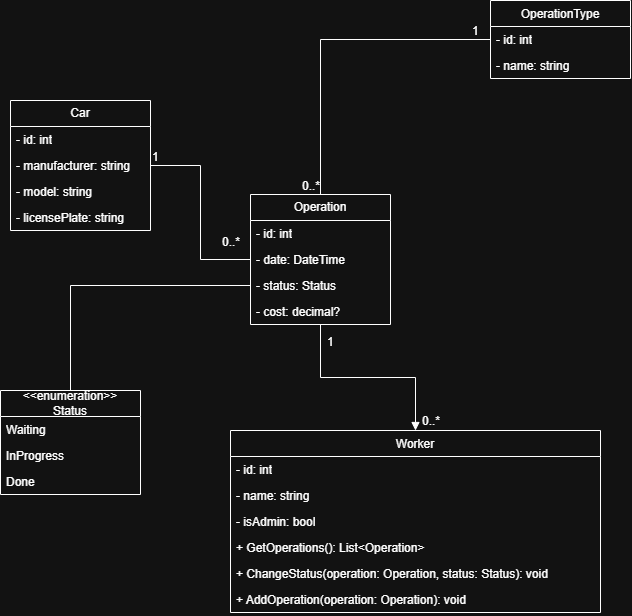

The diagram above was exported from draw.io. Its source (the exported page's mxGraphModel, read from the mxfile embedded in the PNG):
<mxGraphModel dx="2046" dy="1140" grid="1" gridSize="10" guides="1" tooltips="1" connect="1" arrows="1" fold="1" page="1" pageScale="1" pageWidth="850" pageHeight="1100" math="0" shadow="0">
  <root>
    <mxCell id="0" />
    <mxCell id="1" parent="0" />
    <mxCell id="1D4_eGwMI1QoCOs6avCR-12" parent="1" style="swimlane;fontStyle=0;childLayout=stackLayout;horizontal=1;startSize=26;fillColor=none;horizontalStack=0;resizeParent=1;resizeParentMax=0;resizeLast=0;collapsible=1;marginBottom=0;whiteSpace=wrap;html=1;" value="Car" vertex="1">
      <mxGeometry height="130" width="140" x="110" y="140" as="geometry" />
    </mxCell>
    <mxCell id="1D4_eGwMI1QoCOs6avCR-24" parent="1D4_eGwMI1QoCOs6avCR-12" style="text;strokeColor=none;fillColor=none;align=left;verticalAlign=top;spacingLeft=4;spacingRight=4;overflow=hidden;rotatable=0;points=[[0,0.5],[1,0.5]];portConstraint=eastwest;whiteSpace=wrap;html=1;" value="- id: int" vertex="1">
      <mxGeometry height="26" width="140" y="26" as="geometry" />
    </mxCell>
    <mxCell id="1D4_eGwMI1QoCOs6avCR-13" parent="1D4_eGwMI1QoCOs6avCR-12" style="text;strokeColor=none;fillColor=none;align=left;verticalAlign=top;spacingLeft=4;spacingRight=4;overflow=hidden;rotatable=0;points=[[0,0.5],[1,0.5]];portConstraint=eastwest;whiteSpace=wrap;html=1;" value="- manufacturer: string" vertex="1">
      <mxGeometry height="26" width="140" y="52" as="geometry" />
    </mxCell>
    <mxCell id="1D4_eGwMI1QoCOs6avCR-14" parent="1D4_eGwMI1QoCOs6avCR-12" style="text;strokeColor=none;fillColor=none;align=left;verticalAlign=top;spacingLeft=4;spacingRight=4;overflow=hidden;rotatable=0;points=[[0,0.5],[1,0.5]];portConstraint=eastwest;whiteSpace=wrap;html=1;" value="- model: string" vertex="1">
      <mxGeometry height="26" width="140" y="78" as="geometry" />
    </mxCell>
    <mxCell id="1D4_eGwMI1QoCOs6avCR-15" parent="1D4_eGwMI1QoCOs6avCR-12" style="text;strokeColor=none;fillColor=none;align=left;verticalAlign=top;spacingLeft=4;spacingRight=4;overflow=hidden;rotatable=0;points=[[0,0.5],[1,0.5]];portConstraint=eastwest;whiteSpace=wrap;html=1;" value="- licensePlate: string" vertex="1">
      <mxGeometry height="26" width="140" y="104" as="geometry" />
    </mxCell>
    <mxCell id="1D4_eGwMI1QoCOs6avCR-16" parent="1" style="swimlane;fontStyle=0;childLayout=stackLayout;horizontal=1;startSize=26;fillColor=none;horizontalStack=0;resizeParent=1;resizeParentMax=0;resizeLast=0;collapsible=1;marginBottom=0;whiteSpace=wrap;html=1;" value="Operation" vertex="1">
      <mxGeometry height="130" width="140" x="350" y="234" as="geometry" />
    </mxCell>
    <mxCell id="1D4_eGwMI1QoCOs6avCR-25" parent="1D4_eGwMI1QoCOs6avCR-16" style="text;strokeColor=none;fillColor=none;align=left;verticalAlign=top;spacingLeft=4;spacingRight=4;overflow=hidden;rotatable=0;points=[[0,0.5],[1,0.5]];portConstraint=eastwest;whiteSpace=wrap;html=1;" value="- id: int" vertex="1">
      <mxGeometry height="26" width="140" y="26" as="geometry" />
    </mxCell>
    <mxCell id="1D4_eGwMI1QoCOs6avCR-17" parent="1D4_eGwMI1QoCOs6avCR-16" style="text;strokeColor=none;fillColor=none;align=left;verticalAlign=top;spacingLeft=4;spacingRight=4;overflow=hidden;rotatable=0;points=[[0,0.5],[1,0.5]];portConstraint=eastwest;whiteSpace=wrap;html=1;" value="- date: DateTime" vertex="1">
      <mxGeometry height="26" width="140" y="52" as="geometry" />
    </mxCell>
    <mxCell id="1D4_eGwMI1QoCOs6avCR-18" parent="1D4_eGwMI1QoCOs6avCR-16" style="text;strokeColor=none;fillColor=none;align=left;verticalAlign=top;spacingLeft=4;spacingRight=4;overflow=hidden;rotatable=0;points=[[0,0.5],[1,0.5]];portConstraint=eastwest;whiteSpace=wrap;html=1;" value="- status: Status" vertex="1">
      <mxGeometry height="26" width="140" y="78" as="geometry" />
    </mxCell>
    <mxCell id="1D4_eGwMI1QoCOs6avCR-19" parent="1D4_eGwMI1QoCOs6avCR-16" style="text;strokeColor=none;fillColor=none;align=left;verticalAlign=top;spacingLeft=4;spacingRight=4;overflow=hidden;rotatable=0;points=[[0,0.5],[1,0.5]];portConstraint=eastwest;whiteSpace=wrap;html=1;" value="- cost: decimal?" vertex="1">
      <mxGeometry height="26" width="140" y="104" as="geometry" />
    </mxCell>
    <mxCell id="1D4_eGwMI1QoCOs6avCR-41" parent="1" style="swimlane;fontStyle=0;childLayout=stackLayout;horizontal=1;startSize=26;fillColor=none;horizontalStack=0;resizeParent=1;resizeParentMax=0;resizeLast=0;collapsible=1;marginBottom=0;whiteSpace=wrap;html=1;" value="&amp;lt;&amp;lt;enumeration&amp;gt;&amp;gt;&lt;div&gt;Status&lt;/div&gt;" vertex="1">
      <mxGeometry height="104" width="140" x="100" y="430" as="geometry" />
    </mxCell>
    <mxCell id="1D4_eGwMI1QoCOs6avCR-42" parent="1D4_eGwMI1QoCOs6avCR-41" style="text;strokeColor=none;fillColor=none;align=left;verticalAlign=top;spacingLeft=4;spacingRight=4;overflow=hidden;rotatable=0;points=[[0,0.5],[1,0.5]];portConstraint=eastwest;whiteSpace=wrap;html=1;" value="Waiting" vertex="1">
      <mxGeometry height="26" width="140" y="26" as="geometry" />
    </mxCell>
    <mxCell id="1D4_eGwMI1QoCOs6avCR-43" parent="1D4_eGwMI1QoCOs6avCR-41" style="text;strokeColor=none;fillColor=none;align=left;verticalAlign=top;spacingLeft=4;spacingRight=4;overflow=hidden;rotatable=0;points=[[0,0.5],[1,0.5]];portConstraint=eastwest;whiteSpace=wrap;html=1;" value="InProgress" vertex="1">
      <mxGeometry height="26" width="140" y="52" as="geometry" />
    </mxCell>
    <mxCell id="1D4_eGwMI1QoCOs6avCR-44" parent="1D4_eGwMI1QoCOs6avCR-41" style="text;strokeColor=none;fillColor=none;align=left;verticalAlign=top;spacingLeft=4;spacingRight=4;overflow=hidden;rotatable=0;points=[[0,0.5],[1,0.5]];portConstraint=eastwest;whiteSpace=wrap;html=1;" value="Done" vertex="1">
      <mxGeometry height="26" width="140" y="78" as="geometry" />
    </mxCell>
    <mxCell id="1D4_eGwMI1QoCOs6avCR-46" edge="1" parent="1" source="1D4_eGwMI1QoCOs6avCR-41" style="endArrow=none;html=1;edgeStyle=orthogonalEdgeStyle;rounded=0;fontFamily=Helvetica;fontSize=12;fontColor=default;resizable=1;entryX=0;entryY=0.5;entryDx=0;entryDy=0;" target="1D4_eGwMI1QoCOs6avCR-18" value="">
      <mxGeometry relative="1" as="geometry">
        <mxPoint x="350" y="480" as="sourcePoint" />
        <mxPoint x="350" y="346.01" as="targetPoint" />
      </mxGeometry>
    </mxCell>
    <mxCell id="1D4_eGwMI1QoCOs6avCR-50" edge="1" parent="1" source="1D4_eGwMI1QoCOs6avCR-12" style="endArrow=none;endFill=0;html=1;edgeStyle=orthogonalEdgeStyle;align=left;verticalAlign=top;rounded=0;fontFamily=Helvetica;fontSize=12;fontColor=default;resizable=1;" target="1D4_eGwMI1QoCOs6avCR-16" value="">
      <mxGeometry relative="1" x="-1" as="geometry">
        <mxPoint x="250" y="203" as="sourcePoint" />
        <mxPoint x="510" y="480" as="targetPoint" />
      </mxGeometry>
    </mxCell>
    <mxCell id="1D4_eGwMI1QoCOs6avCR-51" connectable="0" parent="1D4_eGwMI1QoCOs6avCR-50" style="edgeLabel;resizable=1;html=1;align=left;verticalAlign=bottom;fontFamily=Helvetica;fontSize=12;fontColor=default;" value="1" vertex="1">
      <mxGeometry relative="1" x="-1" as="geometry" />
    </mxCell>
    <mxCell id="1D4_eGwMI1QoCOs6avCR-54" parent="1" style="swimlane;fontStyle=0;childLayout=stackLayout;horizontal=1;startSize=26;fillColor=none;horizontalStack=0;resizeParent=1;resizeParentMax=0;resizeLast=0;collapsible=1;marginBottom=0;whiteSpace=wrap;html=1;pointerEvents=0;align=center;verticalAlign=top;fontFamily=Helvetica;fontSize=12;fontColor=default;" value="Worker" vertex="1">
      <mxGeometry height="182" width="370" x="330" y="470" as="geometry" />
    </mxCell>
    <mxCell id="1D4_eGwMI1QoCOs6avCR-55" parent="1D4_eGwMI1QoCOs6avCR-54" style="text;strokeColor=none;fillColor=none;align=left;verticalAlign=top;spacingLeft=4;spacingRight=4;overflow=hidden;rotatable=0;points=[[0,0.5],[1,0.5]];portConstraint=eastwest;whiteSpace=wrap;html=1;fontFamily=Helvetica;fontSize=12;fontColor=default;" value="- id: int" vertex="1">
      <mxGeometry height="26" width="370" y="26" as="geometry" />
    </mxCell>
    <mxCell id="1D4_eGwMI1QoCOs6avCR-56" parent="1D4_eGwMI1QoCOs6avCR-54" style="text;strokeColor=none;fillColor=none;align=left;verticalAlign=top;spacingLeft=4;spacingRight=4;overflow=hidden;rotatable=0;points=[[0,0.5],[1,0.5]];portConstraint=eastwest;whiteSpace=wrap;html=1;fontFamily=Helvetica;fontSize=12;fontColor=default;" value="- name: string" vertex="1">
      <mxGeometry height="26" width="370" y="52" as="geometry" />
    </mxCell>
    <mxCell id="1D4_eGwMI1QoCOs6avCR-57" parent="1D4_eGwMI1QoCOs6avCR-54" style="text;strokeColor=none;fillColor=none;align=left;verticalAlign=top;spacingLeft=4;spacingRight=4;overflow=hidden;rotatable=0;points=[[0,0.5],[1,0.5]];portConstraint=eastwest;whiteSpace=wrap;html=1;fontFamily=Helvetica;fontSize=12;fontColor=default;" value="- isAdmin: bool" vertex="1">
      <mxGeometry height="26" width="370" y="78" as="geometry" />
    </mxCell>
    <mxCell id="1D4_eGwMI1QoCOs6avCR-77" parent="1D4_eGwMI1QoCOs6avCR-54" style="text;strokeColor=none;fillColor=none;align=left;verticalAlign=top;spacingLeft=4;spacingRight=4;overflow=hidden;rotatable=0;points=[[0,0.5],[1,0.5]];portConstraint=eastwest;whiteSpace=wrap;html=1;fontFamily=Helvetica;fontSize=12;fontColor=default;" value="+ GetOperations(): List&amp;lt;Operation&amp;gt;&amp;nbsp;" vertex="1">
      <mxGeometry height="26" width="370" y="104" as="geometry" />
    </mxCell>
    <mxCell id="1D4_eGwMI1QoCOs6avCR-78" parent="1D4_eGwMI1QoCOs6avCR-54" style="text;strokeColor=none;fillColor=none;align=left;verticalAlign=top;spacingLeft=4;spacingRight=4;overflow=hidden;rotatable=0;points=[[0,0.5],[1,0.5]];portConstraint=eastwest;whiteSpace=wrap;html=1;fontFamily=Helvetica;fontSize=12;fontColor=default;" value="+ ChangeStatus(operation: Operation, status: Status): void&amp;nbsp;" vertex="1">
      <mxGeometry height="26" width="370" y="130" as="geometry" />
    </mxCell>
    <mxCell id="1D4_eGwMI1QoCOs6avCR-79" parent="1D4_eGwMI1QoCOs6avCR-54" style="text;strokeColor=none;fillColor=none;align=left;verticalAlign=top;spacingLeft=4;spacingRight=4;overflow=hidden;rotatable=0;points=[[0,0.5],[1,0.5]];portConstraint=eastwest;whiteSpace=wrap;html=1;fontFamily=Helvetica;fontSize=12;fontColor=default;" value="+ AddOperation(operation: Operation): void&amp;nbsp;" vertex="1">
      <mxGeometry height="26" width="370" y="156" as="geometry" />
    </mxCell>
    <mxCell id="1D4_eGwMI1QoCOs6avCR-68" parent="1" style="swimlane;fontStyle=0;childLayout=stackLayout;horizontal=1;startSize=26;fillColor=none;horizontalStack=0;resizeParent=1;resizeParentMax=0;resizeLast=0;collapsible=1;marginBottom=0;whiteSpace=wrap;html=1;pointerEvents=0;align=center;verticalAlign=top;fontFamily=Helvetica;fontSize=12;fontColor=default;" value="OperationType" vertex="1">
      <mxGeometry height="78" width="140" x="590" y="40" as="geometry" />
    </mxCell>
    <mxCell id="1D4_eGwMI1QoCOs6avCR-69" parent="1D4_eGwMI1QoCOs6avCR-68" style="text;strokeColor=none;fillColor=none;align=left;verticalAlign=top;spacingLeft=4;spacingRight=4;overflow=hidden;rotatable=0;points=[[0,0.5],[1,0.5]];portConstraint=eastwest;whiteSpace=wrap;html=1;fontFamily=Helvetica;fontSize=12;fontColor=default;" value="- id: int" vertex="1">
      <mxGeometry height="26" width="140" y="26" as="geometry" />
    </mxCell>
    <mxCell id="1D4_eGwMI1QoCOs6avCR-70" parent="1D4_eGwMI1QoCOs6avCR-68" style="text;strokeColor=none;fillColor=none;align=left;verticalAlign=top;spacingLeft=4;spacingRight=4;overflow=hidden;rotatable=0;points=[[0,0.5],[1,0.5]];portConstraint=eastwest;whiteSpace=wrap;html=1;fontFamily=Helvetica;fontSize=12;fontColor=default;" value="- name: string" vertex="1">
      <mxGeometry height="26" width="140" y="52" as="geometry" />
    </mxCell>
    <mxCell id="1D4_eGwMI1QoCOs6avCR-72" edge="1" parent="1" source="1D4_eGwMI1QoCOs6avCR-68" style="endArrow=none;html=1;edgeStyle=orthogonalEdgeStyle;rounded=0;fontFamily=Helvetica;fontSize=12;fontColor=default;resizable=1;" target="1D4_eGwMI1QoCOs6avCR-16" value="">
      <mxGeometry relative="1" as="geometry">
        <mxPoint x="350" y="260" as="sourcePoint" />
        <mxPoint x="510" y="260" as="targetPoint" />
      </mxGeometry>
    </mxCell>
    <mxCell id="1D4_eGwMI1QoCOs6avCR-73" connectable="0" parent="1D4_eGwMI1QoCOs6avCR-72" style="edgeLabel;resizable=1;html=1;align=left;verticalAlign=bottom;fontFamily=Helvetica;fontSize=12;fontColor=default;" value="1" vertex="1">
      <mxGeometry relative="1" x="-1" as="geometry">
        <mxPoint x="-20" as="offset" />
      </mxGeometry>
    </mxCell>
    <mxCell id="1D4_eGwMI1QoCOs6avCR-74" connectable="0" parent="1D4_eGwMI1QoCOs6avCR-72" style="edgeLabel;resizable=1;html=1;align=right;verticalAlign=bottom;fontFamily=Helvetica;fontSize=12;fontColor=default;" value="0..*" vertex="1">
      <mxGeometry relative="1" x="1" as="geometry" />
    </mxCell>
    <mxCell id="1D4_eGwMI1QoCOs6avCR-59" edge="1" parent="1" source="1D4_eGwMI1QoCOs6avCR-16" style="endArrow=block;endFill=1;html=1;edgeStyle=orthogonalEdgeStyle;align=left;verticalAlign=top;rounded=0;fontFamily=Helvetica;fontSize=12;fontColor=default;resizable=1;" target="1D4_eGwMI1QoCOs6avCR-54" value="">
      <mxGeometry relative="1" x="-1" as="geometry">
        <mxPoint x="490" y="377" as="sourcePoint" />
        <mxPoint x="430" y="460" as="targetPoint" />
      </mxGeometry>
    </mxCell>
    <mxCell id="1D4_eGwMI1QoCOs6avCR-60" connectable="0" parent="1D4_eGwMI1QoCOs6avCR-59" style="edgeLabel;resizable=1;html=1;align=left;verticalAlign=bottom;fontFamily=Helvetica;fontSize=12;fontColor=default;" value="1" vertex="1">
      <mxGeometry relative="1" x="-1" as="geometry">
        <mxPoint x="5" y="26" as="offset" />
      </mxGeometry>
    </mxCell>
    <mxCell id="1D4_eGwMI1QoCOs6avCR-61" connectable="0" parent="1" style="edgeLabel;resizable=1;html=1;align=left;verticalAlign=bottom;fontFamily=Helvetica;fontSize=12;fontColor=default;rotation=0;" value="0..*" vertex="1">
      <mxGeometry height="20" width="30" x="520" y="450" as="geometry" />
    </mxCell>
    <mxCell id="_5M2fDS1X5QHewufE-oE-1" connectable="0" parent="1" style="edgeLabel;resizable=1;html=1;align=left;verticalAlign=bottom;fontFamily=Helvetica;fontSize=12;fontColor=default;" value="0..*" vertex="1">
      <mxGeometry x="320" y="290" as="geometry" />
    </mxCell>
  </root>
</mxGraphModel>